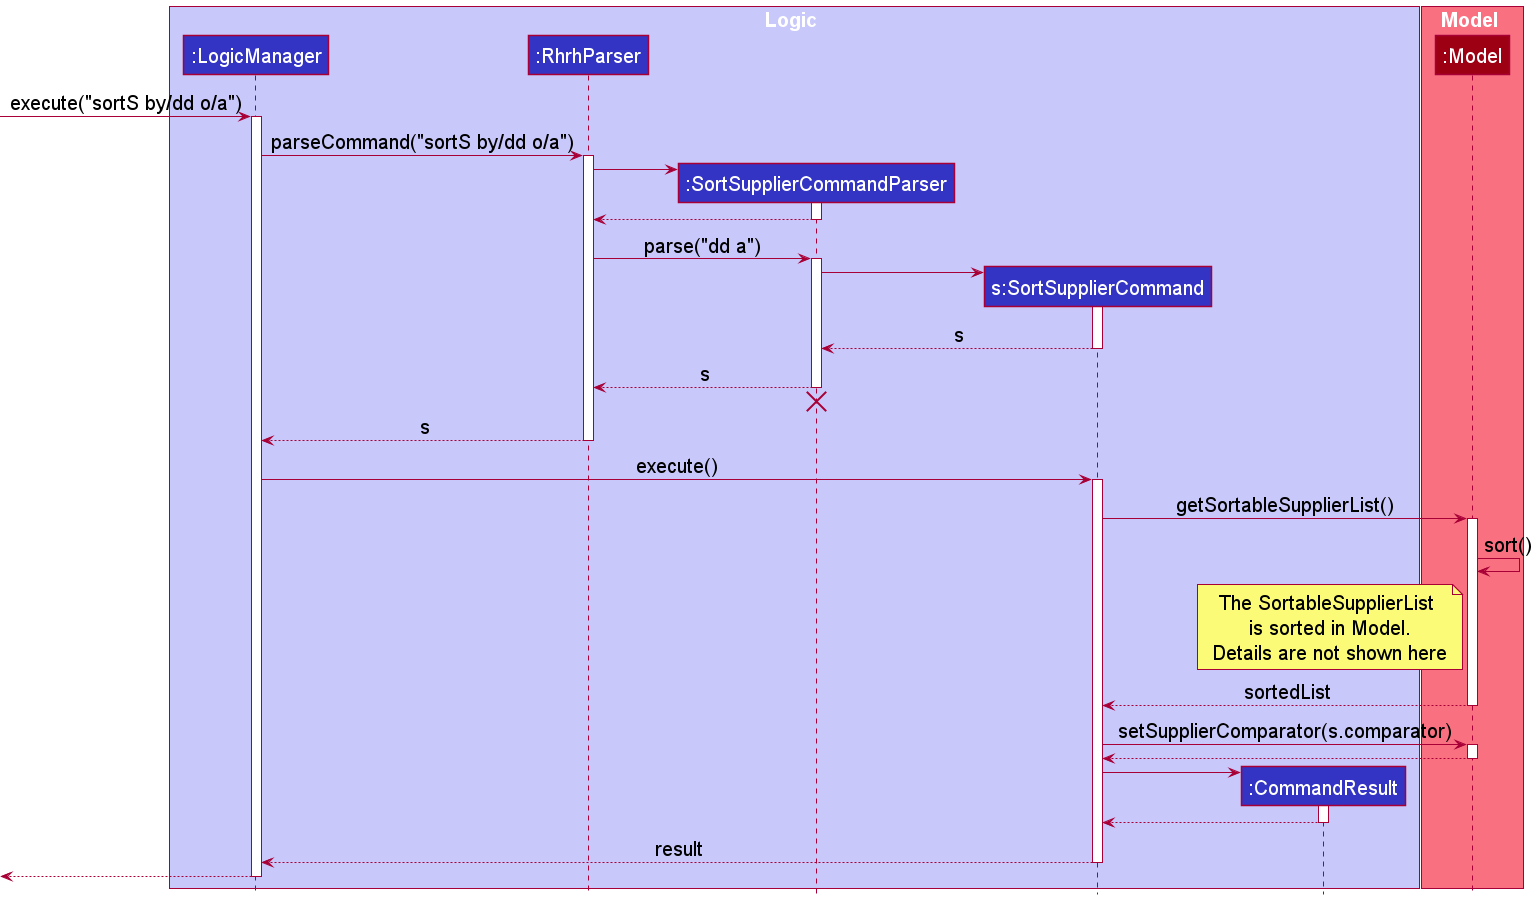

The diagram above was rendered by PlantUML. Its source (embedded in the PNG):
@startuml
!include style.puml
skinparam NoteFontSize 20

box Logic LOGIC_COLOR_T1
participant ":LogicManager" as LogicManager LOGIC_COLOR
participant ":RhrhParser" as RhrhParser LOGIC_COLOR
participant ":SortSupplierCommandParser" as SortSupplierCommandParser LOGIC_COLOR
participant "s:SortSupplierCommand" as SortSupplierCommand LOGIC_COLOR
participant ":CommandResult" as CommandResult LOGIC_COLOR
end box

box Model MODEL_COLOR_T1
participant ":Model" as Model MODEL_COLOR
end box

[-> LogicManager : execute("sortS by/dd o/a")
activate LogicManager

LogicManager -> RhrhParser : parseCommand("sortS by/dd o/a")
activate RhrhParser

create SortSupplierCommandParser
RhrhParser -> SortSupplierCommandParser
activate SortSupplierCommandParser

SortSupplierCommandParser --> RhrhParser
deactivate SortSupplierCommandParser

RhrhParser -> SortSupplierCommandParser : parse("dd a")
activate SortSupplierCommandParser

create SortSupplierCommand
SortSupplierCommandParser -> SortSupplierCommand
activate SortSupplierCommand

SortSupplierCommand --> SortSupplierCommandParser : s
deactivate SortSupplierCommand

SortSupplierCommandParser --> RhrhParser : s
deactivate SortSupplierCommandParser
SortSupplierCommandParser -[hidden]> RhrhParser
destroy SortSupplierCommandParser

RhrhParser --> LogicManager : s
deactivate RhrhParser

LogicManager -> SortSupplierCommand : execute()
activate SortSupplierCommand

SortSupplierCommand -> Model : getSortableSupplierList()
activate Model

Model -> Model : sort()

note left of Model : The SortableSupplierList \nis sorted in Model.\nDetails are not shown here


Model --> SortSupplierCommand : sortedList
deactivate Model

SortSupplierCommand -> Model : setSupplierComparator(s.comparator)
activate Model

Model --> SortSupplierCommand
deactivate Model


create CommandResult
SortSupplierCommand -> CommandResult
activate CommandResult

CommandResult --> SortSupplierCommand
deactivate CommandResult

SortSupplierCommand --> LogicManager : result
deactivate SortSupplierCommand

[<--LogicManager
deactivate LogicManager

@enduml